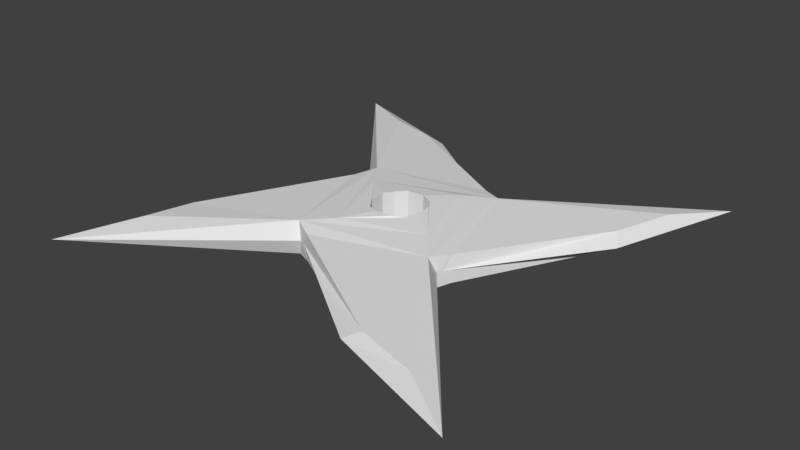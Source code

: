 # Source: npc_cyborgassassin_throwingstar.blend  (saved by Blender 2.78.0; exported with 4.5.12 LTS)
import bpy
from mathutils import Matrix  # noqa: F401  (used for matrix-valued properties, if any)

bpy.ops.wm.read_factory_settings(use_empty=True)
scene = bpy.context.scene
scene.name = 'Scene'

# ---- collections
col_collection_1 = bpy.data.collections.new('Collection 1'); scene.collection.children.link(col_collection_1)

# ---- world
world_world = bpy.data.worlds.new('World'); scene.world = world_world
world_world.color = (0.05088, 0.05088, 0.05088)
world_world.use_sun_shadow = False
world_world.sun_shadow_jitter_overblur = 0.0
world_world.cycles.sampling_method = 'MANUAL'

# ---- meshes
me_plane = bpy.data.meshes.new('Plane')
me_plane.from_pydata([(-0.08, 0.08, 0.0), (-0.03153, 0.06346, 0.0), (0.01738, 0.02901, 0.0), (0.03, -0.01508, 0.0), (0.08, 0.08, 0.0), (-0.01738, -0.02901, 0.0), (-0.03, 0.01508, 0.0), (-0.08, -0.08, 0.0), (-0.06346, -0.03153, 0.0), (-0.02724, 0.01988, 0.006106), (0.01241, 0.0312, 0.005), (-0.05402, 0.06449, 0.003431), (-0.03694, 0.06047, 0.003225), (0.01997, 0.02745, 0.00579), (0.0312, -0.01241, 0.005), (0.06744, 0.05892, 0.002908), (0.06047, 0.03694, 0.003225), (0.02754, -0.01977, 0.005848), (-0.01241, -0.0312, 0.005), (0.05901, -0.06663, 0.002947), (0.03694, -0.06047, 0.003225), (-0.01967, -0.02734, 0.006164), (-0.0312, 0.01241, 0.005), (-0.06434, -0.05397, 0.003627), (-0.06047, -0.03694, 0.003225), (-0.007647, 0.006417, 0.007727), (0.006417, 0.007647, 0.007727), (0.007647, -0.006417, 0.007727), (-0.006417, -0.007647, 0.007727), (0.008882, 0.00385, 0.008102), (0.009416, -0.002249, 0.008102), (-0.00385, 0.008882, 0.008102), (0.002249, 0.009416, 0.008102), (-0.008882, -0.00385, 0.008102), (-0.009416, 0.002249, 0.008102), (0.00385, -0.008882, 0.008102), (-0.002249, -0.009416, 0.008102), (-0.02901, 0.01738, 0.0), (0.01508, 0.03, 0.0), (0.06346, 0.03153, 0.0), (0.02901, -0.01738, 0.0), (-0.01508, -0.03, 0.0), (0.08, -0.08, 0.0), (0.03153, -0.06346, 0.0), (-0.02724, 0.01988, -0.006106), (0.01241, 0.0312, -0.005), (-0.05402, 0.06449, -0.003431), (-0.03694, 0.06047, -0.003225), (0.01997, 0.02745, -0.00579), (0.0312, -0.01241, -0.005), (0.06744, 0.05892, -0.002908), (0.06047, 0.03694, -0.003225), (0.02754, -0.01977, -0.005848), (-0.01241, -0.0312, -0.005), (0.05901, -0.06663, -0.002947), (0.03694, -0.06047, -0.003225), (-0.01967, -0.02734, -0.006164), (-0.0312, 0.01241, -0.005), (-0.06434, -0.05397, -0.003627), (-0.06047, -0.03694, -0.003225), (-0.007647, 0.006417, -0.007727), (0.006417, 0.007647, -0.007727), (0.007647, -0.006417, -0.007727), (-0.006417, -0.007647, -0.007727), (0.008882, 0.00385, -0.008102), (0.009416, -0.002249, -0.008102), (-0.00385, 0.008882, -0.008102), (0.002249, 0.009416, -0.008102), (-0.008882, -0.00385, -0.008102), (-0.009416, 0.002249, -0.008102), (0.00385, -0.008882, -0.008102), (-0.002249, -0.009416, -0.008102), (0.01975, -0.009892, 0.006911), (-0.009861, -0.01964, 0.007068), (-0.01961, 0.009971, 0.007039), (0.01, 0.01972, 0.006882), (0.01772, -0.0132, -0.006911), (-0.01315, -0.01761, -0.007068), (-0.01757, 0.01325, -0.007039), (0.0133, 0.01767, -0.006882)], [], [(9, 10, 12, 11), (13, 14, 16, 15), (17, 18, 20, 19), (21, 22, 24, 23), (17, 14, 13), (13, 10, 9), (9, 22, 21), (21, 18, 17), (73, 72, 27, 35, 36, 28), (74, 73, 28, 33, 34, 25), (75, 74, 25, 31, 32, 26), (72, 75, 26, 29, 30, 27), (37, 6, 22, 9), (39, 4, 15, 16), (29, 64, 65, 30), (42, 40, 17, 19), (28, 63, 68, 33), (5, 41, 18, 21), (41, 43, 20, 18), (35, 70, 71, 36), (43, 42, 19, 20), (25, 60, 66, 31), (7, 5, 21, 23), (30, 65, 62, 27), (0, 37, 9, 11), (6, 8, 24, 22), (8, 7, 23, 24), (38, 1, 12, 10), (40, 3, 14, 17), (1, 0, 11, 12), (4, 2, 13, 15), (2, 38, 10, 13), (33, 68, 69, 34), (3, 39, 16, 14), (44, 46, 47, 45), (48, 50, 51, 49), (52, 54, 55, 53), (56, 58, 59, 57), (52, 48, 49), (48, 44, 45), (44, 56, 57), (56, 52, 53), (77, 63, 71, 70, 62, 76), (78, 60, 69, 68, 63, 77), (79, 61, 67, 66, 60, 78), (76, 62, 65, 64, 61, 79), (37, 44, 57, 6), (39, 51, 50, 4), (32, 67, 61, 26), (42, 54, 52, 40), (36, 71, 63, 28), (5, 56, 53, 41), (41, 53, 55, 43), (27, 62, 70, 35), (43, 55, 54, 42), (31, 66, 67, 32), (7, 58, 56, 5), (26, 61, 64, 29), (0, 46, 44, 37), (6, 57, 59, 8), (8, 59, 58, 7), (38, 45, 47, 1), (40, 52, 49, 3), (1, 47, 46, 0), (4, 50, 48, 2), (2, 48, 45, 38), (34, 69, 60, 25), (3, 49, 51, 39), (52, 76, 79, 48), (48, 79, 78, 44), (44, 78, 77, 56), (56, 77, 76, 52), (17, 13, 75, 72), (13, 9, 74, 75), (9, 21, 73, 74), (21, 17, 72, 73)])
_uv = me_plane.uv_layers.new(name='UVMap')
_uv.uv.foreach_set('vector', [0.3297, 0.6242, 0.5775, 0.695, 0.2691, 0.8779, 0.1624, 0.9031, 0.6248, 0.6715, 0.695, 0.4225, 0.8779, 0.7309, 0.9215, 0.8682, 0.6721, 0.3764, 0.4225, 0.305, 0.7309, 0.1221, 0.8688, 0.08354, 0.3771, 0.3291, 0.305, 0.5775, 0.1221, 0.2691, 0.09791, 0.1627, 0.6721, 0.3764, 0.695, 0.4225, 0.6248, 0.6715, 0.6248, 0.6715, 0.5775, 0.695, 0.3297, 0.6242, 0.3297, 0.6242, 0.305, 0.5775, 0.3771, 0.3291, 0.3771, 0.3291, 0.4225, 0.305, 0.6721, 0.3764, 0.4384, 0.3772, 0.6235, 0.4382, 0.5478, 0.4599, 0.5241, 0.4445, 0.4859, 0.4412, 0.4599, 0.4522, 0.3774, 0.5623, 0.4384, 0.3772, 0.4599, 0.4522, 0.4445, 0.4759, 0.4412, 0.5141, 0.4522, 0.5401, 0.5625, 0.6233, 0.3774, 0.5623, 0.4522, 0.5401, 0.4759, 0.5555, 0.5141, 0.5588, 0.5401, 0.5478, 0.6235, 0.4382, 0.5625, 0.6233, 0.5401, 0.5478, 0.5555, 0.5241, 0.5588, 0.4859, 0.5478, 0.4599, 0.3187, 0.6086, 0.3125, 0.5943, 0.305, 0.5775, 0.3297, 0.6242, 0.8966, 0.6971, 1.0, 1.0, 0.9215, 0.8682, 0.8779, 0.7309, 0.5555, 0.5241, 0.5555, 0.5241, 0.5588, 0.4859, 0.5588, 0.4859, 1.0, 0.0, 0.6813, 0.3914, 0.6721, 0.3764, 0.8688, 0.08354, 0.4599, 0.4522, 0.4599, 0.4522, 0.4445, 0.4759, 0.4445, 0.4759, 0.3914, 0.3187, 0.4058, 0.3125, 0.4225, 0.305, 0.3771, 0.3291, 0.4058, 0.3125, 0.6971, 0.1034, 0.7309, 0.1221, 0.4225, 0.305, 0.5241, 0.4445, 0.5241, 0.4445, 0.4859, 0.4412, 0.4859, 0.4412, 0.6971, 0.1034, 1.0, 0.0, 0.8688, 0.08354, 0.7309, 0.1221, 0.4522, 0.5401, 0.4522, 0.5401, 0.4759, 0.5555, 0.4759, 0.5555, 0.0, 0.0, 0.3914, 0.3187, 0.3771, 0.3291, 0.09791, 0.1627, 0.5588, 0.4859, 0.5588, 0.4859, 0.5478, 0.4599, 0.5478, 0.4599, 0.0, 1.0, 0.3187, 0.6086, 0.3297, 0.6242, 0.1624, 0.9031, 0.3125, 0.5943, 0.1034, 0.3029, 0.1221, 0.2691, 0.305, 0.5775, 0.1034, 0.3029, 0.0, 0.0, 0.09791, 0.1627, 0.1221, 0.2691, 0.5942, 0.6875, 0.3029, 0.8966, 0.2691, 0.8779, 0.5775, 0.695, 0.6813, 0.3914, 0.6875, 0.4057, 0.695, 0.4225, 0.6721, 0.3764, 0.3029, 0.8966, 0.0, 1.0, 0.1624, 0.9031, 0.2691, 0.8779, 1.0, 1.0, 0.6086, 0.6813, 0.6248, 0.6715, 0.9215, 0.8682, 0.6086, 0.6813, 0.5942, 0.6875, 0.5775, 0.695, 0.6248, 0.6715, 0.4445, 0.4759, 0.4445, 0.4759, 0.4412, 0.5141, 0.4412, 0.5141, 0.6875, 0.4057, 0.8966, 0.6971, 0.8779, 0.7309, 0.695, 0.4225, 0.3297, 0.6242, 0.1624, 0.9031, 0.2691, 0.8779, 0.5775, 0.695, 0.6248, 0.6715, 0.9215, 0.8682, 0.8779, 0.7309, 0.695, 0.4225, 0.6721, 0.3764, 0.8688, 0.08354, 0.7309, 0.1221, 0.4225, 0.305, 0.3771, 0.3291, 0.09791, 0.1627, 0.1221, 0.2691, 0.305, 0.5775, 0.6721, 0.3764, 0.6248, 0.6715, 0.695, 0.4225, 0.6248, 0.6715, 0.3297, 0.6242, 0.5775, 0.695, 0.3297, 0.6242, 0.3771, 0.3291, 0.305, 0.5775, 0.3771, 0.3291, 0.6721, 0.3764, 0.4225, 0.305, 0.4178, 0.3899, 0.4599, 0.4522, 0.4859, 0.4412, 0.5241, 0.4445, 0.5478, 0.4599, 0.6107, 0.4175, 0.3902, 0.5828, 0.4522, 0.5401, 0.4412, 0.5141, 0.4445, 0.4759, 0.4599, 0.4522, 0.4178, 0.3899, 0.5831, 0.6104, 0.5401, 0.5478, 0.5141, 0.5588, 0.4759, 0.5555, 0.4522, 0.5401, 0.3902, 0.5828, 0.6107, 0.4175, 0.5478, 0.4599, 0.5588, 0.4859, 0.5555, 0.5241, 0.5401, 0.5478, 0.5831, 0.6104, 0.3187, 0.6086, 0.3297, 0.6242, 0.305, 0.5775, 0.3125, 0.5943, 0.8966, 0.6971, 0.8779, 0.7309, 0.9215, 0.8682, 1.0, 1.0, 0.5141, 0.5588, 0.5141, 0.5588, 0.5401, 0.5478, 0.5401, 0.5478, 1.0, 0.0, 0.8688, 0.08354, 0.6721, 0.3764, 0.6813, 0.3914, 0.4859, 0.4412, 0.4859, 0.4412, 0.4599, 0.4522, 0.4599, 0.4522, 0.3914, 0.3187, 0.3771, 0.3291, 0.4225, 0.305, 0.4058, 0.3125, 0.4058, 0.3125, 0.4225, 0.305, 0.7309, 0.1221, 0.6971, 0.1034, 0.5478, 0.4599, 0.5478, 0.4599, 0.5241, 0.4445, 0.5241, 0.4445, 0.6971, 0.1034, 0.7309, 0.1221, 0.8688, 0.08354, 1.0, 0.0, 0.4759, 0.5555, 0.4759, 0.5555, 0.5141, 0.5588, 0.5141, 0.5588, 0.0, 0.0, 0.09791, 0.1627, 0.3771, 0.3291, 0.3914, 0.3187, 0.5401, 0.5478, 0.5401, 0.5478, 0.5555, 0.5241, 0.5555, 0.5241, 0.0, 1.0, 0.1624, 0.9031, 0.3297, 0.6242, 0.3187, 0.6086, 0.3125, 0.5943, 0.305, 0.5775, 0.1221, 0.2691, 0.1034, 0.3029, 0.1034, 0.3029, 0.1221, 0.2691, 0.09791, 0.1627, 0.0, 0.0, 0.5942, 0.6875, 0.5775, 0.695, 0.2691, 0.8779, 0.3029, 0.8966, 0.6813, 0.3914, 0.6721, 0.3764, 0.695, 0.4225, 0.6875, 0.4057, 0.3029, 0.8966, 0.2691, 0.8779, 0.1624, 0.9031, 0.0, 1.0, 1.0, 1.0, 0.9215, 0.8682, 0.6248, 0.6715, 0.6086, 0.6813, 0.6086, 0.6813, 0.6248, 0.6715, 0.5775, 0.695, 0.5942, 0.6875, 0.4412, 0.5141, 0.4412, 0.5141, 0.4522, 0.5401, 0.4522, 0.5401, 0.6875, 0.4057, 0.695, 0.4225, 0.8779, 0.7309, 0.8966, 0.6971, 0.6721, 0.3764, 0.6107, 0.4175, 0.5831, 0.6104, 0.6248, 0.6715, 0.6248, 0.6715, 0.5831, 0.6104, 0.3902, 0.5828, 0.3297, 0.6242, 0.3297, 0.6242, 0.3902, 0.5828, 0.4178, 0.3899, 0.3771, 0.3291, 0.3771, 0.3291, 0.4178, 0.3899, 0.6107, 0.4175, 0.6721, 0.3764, 0.6721, 0.3764, 0.6248, 0.6715, 0.5625, 0.6233, 0.6235, 0.4382, 0.6248, 0.6715, 0.3297, 0.6242, 0.3774, 0.5623, 0.5625, 0.6233, 0.3297, 0.6242, 0.3771, 0.3291, 0.4384, 0.3772, 0.3774, 0.5623, 0.3771, 0.3291, 0.6721, 0.3764, 0.6235, 0.4382, 0.4384, 0.3772])
me_plane.use_remesh_preserve_volume = False
me_plane.use_remesh_preserve_attributes = False
me_plane.use_mirror_vertex_groups = False
me_plane.update()

# ---- objects
ob_npc_cyborgassassin_throwingstar = bpy.data.objects.new('npc_cyborgassassin_throwingstar', me_plane)

# ---- transforms, parenting, visibility, modifiers, constraints
ob_npc_cyborgassassin_throwingstar.location = (0.0, 0.0, 0.0)
ob_npc_cyborgassassin_throwingstar.lineart.crease_threshold = 0.0

# ---- collection membership
col_collection_1.objects.link(ob_npc_cyborgassassin_throwingstar)

# ---- scene / render settings (as saved in the file)
scene.frame_start = 1; scene.frame_end = 2; scene.frame_set(1)
scene.render.engine = 'BLENDER_EEVEE_NEXT'
scene.render.resolution_percentage = 50
scene.render.dither_intensity = 0.0
scene.cycles.use_denoising = False
scene.cycles.samples = 128
scene.cycles.sampling_pattern = 'TABULATED_SOBOL'
scene.cycles.light_sampling_threshold = 0.0
scene.cycles.use_adaptive_sampling = False
scene.cycles.use_light_tree = False
scene.cycles.blur_glossy = 0.0
scene.cycles.sample_clamp_indirect = 0.0
scene.view_settings.view_transform = 'Standard'
bpy.context.view_layer.update()

# ---- added for rendering (the .blend has no active camera and no usable light): camera, sun
cam_auto = bpy.data.cameras.new('AutoCamera')
cam_auto.lens = 50.0
cam_auto.sensor_width = 36.0
cam_auto.clip_end = 1000.0
ob_auto_camera = bpy.data.objects.new('AutoCamera', cam_auto)
scene.collection.objects.link(ob_auto_camera)
ob_auto_camera.location = (0.20989, -0.251869, 0.167912)
ob_auto_camera.rotation_euler = (1.09748, -7.21219e-08, 0.694738)
scene.camera = ob_auto_camera
light_auto_sun = bpy.data.lights.new('AutoSun', 'SUN')
light_auto_sun.energy = 3.0
light_auto_sun.angle = 0.0523599
ob_auto_sun = bpy.data.objects.new('AutoSun', light_auto_sun)
scene.collection.objects.link(ob_auto_sun)
ob_auto_sun.rotation_euler = (0.872665, 0.174533, 0.523599)
bpy.context.view_layer.update()
